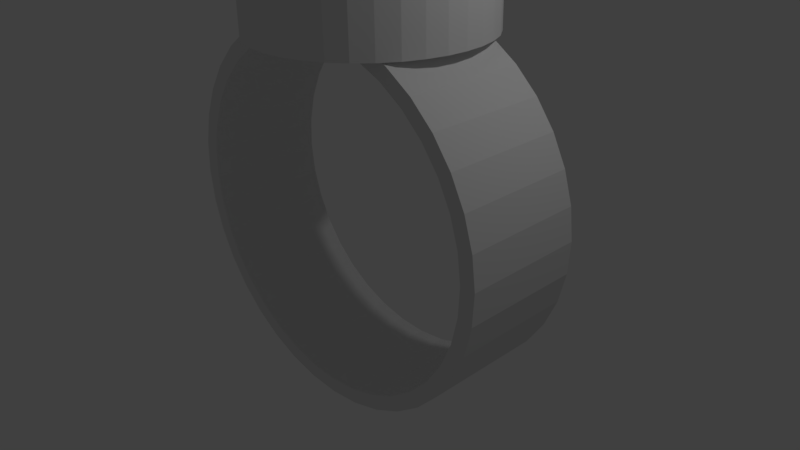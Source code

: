 # Source: HW2.blend  (saved by Blender 2.77.0; exported with 4.5.12 LTS)
import bpy
from mathutils import Matrix  # noqa: F401  (used for matrix-valued properties, if any)

bpy.ops.wm.read_factory_settings(use_empty=True)
scene = bpy.context.scene
scene.name = 'Scene'

# ---- collections
col_collection_1 = bpy.data.collections.new('Collection 1'); scene.collection.children.link(col_collection_1)

# ---- world
world_world = bpy.data.worlds.new('World'); scene.world = world_world
world_world.color = (0.05088, 0.05088, 0.05088)
world_world.use_sun_shadow = False
world_world.sun_shadow_jitter_overblur = 0.0
world_world.cycles.sampling_method = 'MANUAL'

# ---- cameras
cam_camera = bpy.data.cameras.new('Camera')
cam_camera.clip_end = 100.0
cam_camera.lens = 35.0
cam_camera.sensor_width = 32.0
cam_camera.sensor_height = 18.0
cam_camera.ortho_scale = 7.314
cam_camera.dof.focus_distance = 0.0
cam_camera.dof.aperture_fstop = 128.0

# ---- lights
light_lamp = bpy.data.lights.new('Lamp', 'POINT')
light_lamp.transmission_factor = 0.0
light_lamp.cutoff_distance = 30.0
light_lamp.energy = 100.0
light_lamp.shadow_buffer_clip_start = 1.001
light_lamp.shadow_soft_size = 0.1
light_lamp.shadow_maximum_resolution = 0.006
light_lamp.use_absolute_resolution = True

# ---- meshes
me_plane_001 = bpy.data.meshes.new('Plane.001')
me_plane_001.from_pydata([(16.79, -0.3674, 5.203), (16.81, -0.3939, 4.414), (15.25, -0.3682, 5.18), (15.27, -0.3947, 4.39), (16.79, -0.3683, 5.203), (16.81, -0.3948, 4.414), (15.27, -0.5833, 5.187), (15.29, -0.6098, 4.398), (16.79, -0.3692, 5.203), (16.81, -0.3957, 4.414), (15.34, -0.7919, 5.195), (15.36, -0.8184, 4.406), (16.79, -0.3701, 5.203), (16.81, -0.3965, 4.414), (15.45, -0.9875, 5.204), (15.47, -1.014, 4.414), (16.79, -0.3708, 5.203), (16.81, -0.3973, 4.414), (15.61, -1.164, 5.212), (15.63, -1.191, 4.423), (16.79, -0.3715, 5.203), (16.81, -0.3979, 4.414), (15.8, -1.317, 5.22), (15.82, -1.343, 4.431), (16.79, -0.372, 5.203), (16.81, -0.3985, 4.414), (16.02, -1.441, 5.227), (16.04, -1.467, 4.438), (16.79, -0.3724, 5.203), (16.81, -0.3988, 4.414), (16.27, -1.532, 5.234), (16.28, -1.558, 4.445), (16.79, -0.3726, 5.203), (16.81, -0.3991, 4.414), (16.53, -1.588, 5.24), (16.55, -1.614, 4.451), (16.8, -0.3726, 5.203), (16.81, -0.3991, 4.414), (16.8, -1.606, 5.245), (16.81, -1.633, 4.455), (16.8, -0.3726, 5.203), (16.82, -0.399, 4.414), (17.06, -1.587, 5.248), (17.08, -1.614, 4.459), (16.8, -0.3723, 5.203), (16.82, -0.3988, 4.414), (17.33, -1.531, 5.25), (17.34, -1.558, 4.461), (16.8, -0.3719, 5.203), (16.82, -0.3984, 4.414), (17.57, -1.44, 5.251), (17.59, -1.466, 4.461), (16.8, -0.3714, 5.203), (16.82, -0.3978, 4.414), (17.79, -1.316, 5.25), (17.81, -1.342, 4.461), (16.8, -0.3707, 5.203), (16.82, -0.3972, 4.414), (17.98, -1.163, 5.248), (18.0, -1.19, 4.458), (16.8, -0.3699, 5.203), (16.82, -0.3964, 4.414), (18.14, -0.9861, 5.244), (18.16, -1.013, 4.455), (16.8, -0.3691, 5.203), (16.82, -0.3956, 4.414), (18.25, -0.7903, 5.239), (18.27, -0.8168, 4.45), (16.8, -0.3682, 5.203), (16.82, -0.3947, 4.414), (18.32, -0.5816, 5.233), (18.34, -0.6081, 4.444), (16.8, -0.3673, 5.203), (16.82, -0.3938, 4.414), (18.34, -0.3665, 5.227), (18.36, -0.393, 4.437), (16.8, -0.3664, 5.203), (16.82, -0.3928, 4.414), (18.32, -0.1514, 5.219), (18.34, -0.1779, 4.43), (16.8, -0.3655, 5.203), (16.82, -0.392, 4.414), (18.25, 0.05717, 5.211), (18.27, 0.03069, 4.422), (16.8, -0.3646, 5.203), (16.82, -0.3911, 4.414), (18.14, 0.2528, 5.203), (18.16, 0.2263, 4.413), (16.8, -0.3639, 5.203), (16.82, -0.3904, 4.414), (17.98, 0.4296, 5.194), (18.0, 0.4032, 4.405), (16.8, -0.3633, 5.203), (16.82, -0.3897, 4.414), (17.79, 0.5822, 5.186), (17.81, 0.5557, 4.397), (16.8, -0.3627, 5.203), (16.82, -0.3892, 4.414), (17.57, 0.706, 5.179), (17.59, 0.6795, 4.389), (16.8, -0.3624, 5.203), (16.82, -0.3888, 4.414), (17.33, 0.7971, 5.172), (17.34, 0.7706, 4.383), (16.8, -0.3621, 5.203), (16.82, -0.3886, 4.414), (17.06, 0.8528, 5.166), (17.08, 0.8264, 4.377), (16.8, -0.3621, 5.203), (16.81, -0.3885, 4.414), (16.8, 0.8715, 5.162), (16.81, 0.845, 4.372), (16.79, -0.3622, 5.203), (16.81, -0.3886, 4.414), (16.53, 0.8525, 5.158), (16.55, 0.8261, 4.369), (16.79, -0.3624, 5.203), (16.81, -0.3889, 4.414), (16.27, 0.7965, 5.156), (16.28, 0.77, 4.367), (16.79, -0.3628, 5.203), (16.81, -0.3893, 4.414), (16.02, 0.7051, 5.155), (16.04, 0.6786, 4.366), (16.79, -0.3634, 5.203), (16.81, -0.3898, 4.414), (15.8, 0.5811, 5.156), (15.82, 0.5546, 4.367), (16.79, -0.364, 5.203), (16.81, -0.3905, 4.414), (15.61, 0.4283, 5.158), (15.63, 0.4018, 4.369), (16.79, -0.3648, 5.203), (16.81, -0.3913, 4.414), (15.45, 0.2513, 5.162), (15.47, 0.2249, 4.373), (16.79, -0.3656, 5.203), (16.81, -0.3921, 4.414), (15.34, 0.05556, 5.167), (15.36, 0.02908, 4.378), (16.79, -0.3665, 5.203), (16.81, -0.393, 4.414), (15.27, -0.1531, 5.173), (15.29, -0.1796, 4.383), (16.79, -0.3674, 5.203), (16.81, -0.3939, 4.414), (15.25, -0.3682, 5.18), (15.27, -0.3947, 4.39)], [], [(0, 2, 3, 1), (5, 7, 11, 9), (1, 3, 7, 5), (2, 0, 4, 6), (3, 2, 6, 7), (0, 1, 5, 4), (11, 10, 14, 15), (6, 4, 8, 10), (7, 6, 10, 11), (4, 5, 9, 8), (13, 15, 19, 17), (8, 9, 13, 12), (9, 11, 15, 13), (10, 8, 12, 14), (18, 16, 20, 22), (14, 12, 16, 18), (15, 14, 18, 19), (12, 13, 17, 16), (23, 22, 26, 27), (19, 18, 22, 23), (16, 17, 21, 20), (17, 19, 23, 21), (25, 27, 31, 29), (20, 21, 25, 24), (21, 23, 27, 25), (22, 20, 24, 26), (31, 30, 34, 35), (26, 24, 28, 30), (27, 26, 30, 31), (24, 25, 29, 28), (32, 33, 37, 36), (28, 29, 33, 32), (29, 31, 35, 33), (30, 28, 32, 34), (37, 39, 43, 41), (33, 35, 39, 37), (34, 32, 36, 38), (35, 34, 38, 39), (43, 42, 46, 47), (38, 36, 40, 42), (39, 38, 42, 43), (36, 37, 41, 40), (45, 47, 51, 49), (40, 41, 45, 44), (41, 43, 47, 45), (42, 40, 44, 46), (49, 51, 55, 53), (46, 44, 48, 50), (47, 46, 50, 51), (44, 45, 49, 48), (55, 54, 58, 59), (50, 48, 52, 54), (51, 50, 54, 55), (48, 49, 53, 52), (57, 59, 63, 61), (52, 53, 57, 56), (53, 55, 59, 57), (54, 52, 56, 58), (62, 60, 64, 66), (58, 56, 60, 62), (59, 58, 62, 63), (56, 57, 61, 60), (67, 66, 70, 71), (63, 62, 66, 67), (60, 61, 65, 64), (61, 63, 67, 65), (69, 71, 75, 73), (64, 65, 69, 68), (65, 67, 71, 69), (66, 64, 68, 70), (75, 74, 78, 79), (70, 68, 72, 74), (71, 70, 74, 75), (68, 69, 73, 72), (76, 77, 81, 80), (72, 73, 77, 76), (73, 75, 79, 77), (74, 72, 76, 78), (81, 83, 87, 85), (77, 79, 83, 81), (78, 76, 80, 82), (79, 78, 82, 83), (87, 86, 90, 91), (82, 80, 84, 86), (83, 82, 86, 87), (80, 81, 85, 84), (89, 91, 95, 93), (84, 85, 89, 88), (85, 87, 91, 89), (86, 84, 88, 90), (93, 95, 99, 97), (90, 88, 92, 94), (91, 90, 94, 95), (88, 89, 93, 92), (99, 98, 102, 103), (94, 92, 96, 98), (95, 94, 98, 99), (92, 93, 97, 96), (101, 103, 107, 105), (96, 97, 101, 100), (97, 99, 103, 101), (98, 96, 100, 102), (106, 104, 108, 110), (102, 100, 104, 106), (103, 102, 106, 107), (100, 101, 105, 104), (111, 110, 114, 115), (107, 106, 110, 111), (104, 105, 109, 108), (105, 107, 111, 109), (113, 115, 119, 117), (108, 109, 113, 112), (109, 111, 115, 113), (110, 108, 112, 114), (119, 118, 122, 123), (114, 112, 116, 118), (115, 114, 118, 119), (112, 113, 117, 116), (120, 121, 125, 124), (116, 117, 121, 120), (117, 119, 123, 121), (118, 116, 120, 122), (125, 127, 131, 129), (121, 123, 127, 125), (122, 120, 124, 126), (123, 122, 126, 127), (131, 130, 134, 135), (126, 124, 128, 130), (127, 126, 130, 131), (124, 125, 129, 128), (133, 135, 139, 137), (128, 129, 133, 132), (129, 131, 135, 133), (130, 128, 132, 134), (137, 139, 143, 141), (134, 132, 136, 138), (135, 134, 138, 139), (132, 133, 137, 136), (143, 142, 146, 147), (138, 136, 140, 142), (139, 138, 142, 143), (136, 137, 141, 140), (144, 145, 147, 146), (140, 141, 145, 144), (141, 143, 147, 145), (142, 140, 144, 146)])
me_plane_001.use_remesh_preserve_volume = False
me_plane_001.use_remesh_preserve_attributes = False
me_plane_001.use_mirror_vertex_groups = False
me_plane_001.update()
me_plane = bpy.data.meshes.new('Plane')
me_plane.from_pydata([(4.701, -0.868, 0.0), (6.701, -0.868, 0.0), (4.701, 1.132, 0.0), (6.701, 1.132, 0.0), (4.97, -0.868, 0.4226), (6.939, -0.868, 0.3879), (4.97, 1.132, 0.4226), (6.939, 1.132, 0.3879), (5.968, -0.868, 0.8341), (7.848, -0.868, 0.7657), (5.968, 1.132, 0.8341), (7.848, 1.132, 0.7657), (7.666, -0.868, 1.222), (9.398, -0.868, 1.122), (7.666, 1.132, 1.222), (9.398, 1.132, 1.122), (10.01, -0.868, 1.575), (11.54, -0.868, 1.446), (10.01, 1.132, 1.575), (11.54, 1.132, 1.446), (12.93, -0.868, 1.881), (14.22, -0.868, 1.728), (12.93, 1.132, 1.881), (14.22, 1.132, 1.728), (16.34, -0.868, 2.132), (17.34, -0.868, 1.959), (16.34, 1.132, 2.132), (17.34, 1.132, 1.959), (20.14, -0.868, 2.32), (20.82, -0.868, 2.132), (20.14, 1.132, 2.32), (20.82, 1.132, 2.132), (24.2, -0.868, 2.439), (24.55, -0.868, 2.242), (24.2, 1.132, 2.439), (24.55, 1.132, 2.242), (28.41, -0.868, 2.486), (28.41, -0.868, 2.286), (28.41, 1.132, 2.486), (28.41, 1.132, 2.286), (32.64, -0.868, 2.459), (32.29, -0.868, 2.262), (32.64, 1.132, 2.459), (32.29, 1.132, 2.262), (36.75, -0.868, 2.36), (36.07, -0.868, 2.172), (36.75, 1.132, 2.36), (36.07, 1.132, 2.172), (40.63, -0.868, 2.19), (39.63, -0.868, 2.017), (40.63, 1.132, 2.19), (39.63, 1.132, 2.017), (44.16, -0.868, 1.955), (42.87, -0.868, 1.802), (44.16, 1.132, 1.955), (42.87, 1.132, 1.802), (47.22, -0.868, 1.663), (45.69, -0.868, 1.534), (47.22, 1.132, 1.663), (45.69, 1.132, 1.534), (49.73, -0.868, 1.322), (48.0, -0.868, 1.222), (49.73, 1.132, 1.322), (48.0, 1.132, 1.222), (51.61, -0.868, 0.9426), (49.73, -0.868, 0.8742), (51.61, 1.132, 0.9426), (49.73, 1.132, 0.8742), (52.8, -0.868, 0.5363), (50.83, -0.868, 0.5016), (52.8, 1.132, 0.5363), (50.83, 1.132, 0.5016), (53.27, -0.868, 0.1154), (51.27, -0.868, 0.1154), (53.27, 1.132, 0.1154), (51.27, 1.132, 0.1154), (53.0, -0.868, -0.3072), (51.03, -0.868, -0.2724), (53.0, 1.132, -0.3072), (51.03, 1.132, -0.2724), (52.01, -0.868, -0.7187), (50.13, -0.868, -0.6503), (52.01, 1.132, -0.7187), (50.13, 1.132, -0.6503), (50.31, -0.868, -1.107), (48.58, -0.868, -1.007), (50.31, 1.132, -1.107), (48.58, 1.132, -1.007), (47.96, -0.868, -1.459), (46.43, -0.868, -1.331), (47.96, 1.132, -1.459), (46.43, 1.132, -1.331), (45.04, -0.868, -1.766), (43.75, -0.868, -1.612), (45.04, 1.132, -1.766), (43.75, 1.132, -1.612), (41.63, -0.868, -2.017), (40.63, -0.868, -1.843), (41.63, 1.132, -2.017), (40.63, 1.132, -1.843), (37.84, -0.868, -2.205), (37.15, -0.868, -2.017), (37.84, 1.132, -2.205), (37.15, 1.132, -2.017), (33.77, -0.868, -2.324), (33.43, -0.868, -2.127), (33.77, 1.132, -2.324), (33.43, 1.132, -2.127), (29.56, -0.868, -2.371), (29.56, -0.868, -2.171), (29.56, 1.132, -2.371), (29.56, 1.132, -2.171), (25.34, -0.868, -2.344), (25.69, -0.868, -2.147), (25.34, 1.132, -2.344), (25.69, 1.132, -2.147), (21.22, -0.868, -2.244), (21.91, -0.868, -2.056), (21.22, 1.132, -2.244), (21.91, 1.132, -2.056), (17.34, -0.868, -2.074), (18.34, -0.868, -1.901), (17.34, 1.132, -2.074), (18.34, 1.132, -1.901), (13.82, -0.868, -1.84), (15.1, -0.868, -1.687), (13.82, 1.132, -1.84), (15.1, 1.132, -1.687), (10.75, -0.868, -1.548), (12.29, -0.868, -1.419), (10.75, 1.132, -1.548), (12.29, 1.132, -1.419), (8.243, -0.868, -1.207), (9.975, -0.868, -1.107), (8.243, 1.132, -1.207), (9.975, 1.132, -1.107), (6.363, -0.868, -0.8271), (8.242, -0.868, -0.7587), (6.363, 1.132, -0.8271), (8.242, 1.132, -0.7587), (5.17, -0.868, -0.4208), (7.14, -0.868, -0.3861), (5.17, 1.132, -0.4208), (7.14, 1.132, -0.3861), (4.701, -0.868, 4.768e-07), (6.701, -0.868, 1.073e-06), (4.701, 1.132, 4.768e-07), (6.701, 1.132, 9.537e-07)], [], [(0, 2, 3, 1), (6, 4, 8, 10), (1, 3, 7, 5), (2, 0, 4, 6), (3, 2, 6, 7), (0, 1, 5, 4), (11, 10, 14, 15), (7, 6, 10, 11), (4, 5, 9, 8), (5, 7, 11, 9), (13, 15, 19, 17), (8, 9, 13, 12), (9, 11, 15, 13), (10, 8, 12, 14), (19, 18, 22, 23), (14, 12, 16, 18), (15, 14, 18, 19), (12, 13, 17, 16), (20, 21, 25, 24), (16, 17, 21, 20), (17, 19, 23, 21), (18, 16, 20, 22), (25, 27, 31, 29), (21, 23, 27, 25), (22, 20, 24, 26), (23, 22, 26, 27), (31, 30, 34, 35), (26, 24, 28, 30), (27, 26, 30, 31), (24, 25, 29, 28), (33, 35, 39, 37), (28, 29, 33, 32), (29, 31, 35, 33), (30, 28, 32, 34), (37, 39, 43, 41), (34, 32, 36, 38), (35, 34, 38, 39), (32, 33, 37, 36), (43, 42, 46, 47), (38, 36, 40, 42), (39, 38, 42, 43), (36, 37, 41, 40), (45, 47, 51, 49), (40, 41, 45, 44), (41, 43, 47, 45), (42, 40, 44, 46), (50, 48, 52, 54), (46, 44, 48, 50), (47, 46, 50, 51), (44, 45, 49, 48), (55, 54, 58, 59), (51, 50, 54, 55), (48, 49, 53, 52), (49, 51, 55, 53), (57, 59, 63, 61), (52, 53, 57, 56), (53, 55, 59, 57), (54, 52, 56, 58), (63, 62, 66, 67), (58, 56, 60, 62), (59, 58, 62, 63), (56, 57, 61, 60), (64, 65, 69, 68), (60, 61, 65, 64), (61, 63, 67, 65), (62, 60, 64, 66), (69, 71, 75, 73), (65, 67, 71, 69), (66, 64, 68, 70), (67, 66, 70, 71), (75, 74, 78, 79), (70, 68, 72, 74), (71, 70, 74, 75), (68, 69, 73, 72), (77, 79, 83, 81), (72, 73, 77, 76), (73, 75, 79, 77), (74, 72, 76, 78), (81, 83, 87, 85), (78, 76, 80, 82), (79, 78, 82, 83), (76, 77, 81, 80), (87, 86, 90, 91), (82, 80, 84, 86), (83, 82, 86, 87), (80, 81, 85, 84), (89, 91, 95, 93), (84, 85, 89, 88), (85, 87, 91, 89), (86, 84, 88, 90), (94, 92, 96, 98), (90, 88, 92, 94), (91, 90, 94, 95), (88, 89, 93, 92), (99, 98, 102, 103), (95, 94, 98, 99), (92, 93, 97, 96), (93, 95, 99, 97), (101, 103, 107, 105), (96, 97, 101, 100), (97, 99, 103, 101), (98, 96, 100, 102), (107, 106, 110, 111), (102, 100, 104, 106), (103, 102, 106, 107), (100, 101, 105, 104), (108, 109, 113, 112), (104, 105, 109, 108), (105, 107, 111, 109), (106, 104, 108, 110), (113, 115, 119, 117), (109, 111, 115, 113), (110, 108, 112, 114), (111, 110, 114, 115), (119, 118, 122, 123), (114, 112, 116, 118), (115, 114, 118, 119), (112, 113, 117, 116), (121, 123, 127, 125), (116, 117, 121, 120), (117, 119, 123, 121), (118, 116, 120, 122), (125, 127, 131, 129), (122, 120, 124, 126), (123, 122, 126, 127), (120, 121, 125, 124), (131, 130, 134, 135), (126, 124, 128, 130), (127, 126, 130, 131), (124, 125, 129, 128), (133, 135, 139, 137), (128, 129, 133, 132), (129, 131, 135, 133), (130, 128, 132, 134), (138, 136, 140, 142), (134, 132, 136, 138), (135, 134, 138, 139), (132, 133, 137, 136), (143, 142, 146, 147), (139, 138, 142, 143), (136, 137, 141, 140), (137, 139, 143, 141), (144, 145, 147, 146), (140, 141, 145, 144), (141, 143, 147, 145), (142, 140, 144, 146)])
me_plane.use_remesh_preserve_volume = False
me_plane.use_remesh_preserve_attributes = False
me_plane.use_mirror_vertex_groups = False
me_plane.update()

# ---- objects
ob_plane_001 = bpy.data.objects.new('Plane.001', me_plane_001)
ob_plane = bpy.data.objects.new('Plane', me_plane)
ob_lamp = bpy.data.objects.new('Lamp', light_lamp)
ob_camera = bpy.data.objects.new('Camera', cam_camera)

# ---- transforms, parenting, visibility, modifiers, constraints
ob_plane_001.location = (-16.12, 0.611, -1.495)
ob_plane_001.rotation_euler = (0.0226, -0.0, 0.0)
ob_plane_001.scale = (0.96, 1.2, 1.0)
ob_plane_001.lineart.crease_threshold = 0.0
ob_plane.location = (-2.843, -0.159, 0.7073)
ob_plane.rotation_euler = (0.0, -0.0, 0.002676)
ob_plane.scale = (0.1, 0.8, 1.0)
ob_plane.lineart.crease_threshold = 0.0
ob_lamp.location = (4.076, 1.005, 5.904)
ob_lamp.rotation_euler = (0.6503, 0.05522, 1.866)
ob_lamp.lock_rotations_4d = False
ob_lamp.empty_display_type = 'ARROWS'
ob_lamp.color = (0.0, 0.0, 0.0, 0.0)
ob_lamp.lineart.crease_threshold = 0.0
ob_camera.location = (7.481, -6.508, 5.344)
ob_camera.rotation_euler = (1.109, 0.01082, 0.8149)
ob_camera.lock_rotations_4d = False
ob_camera.empty_display_type = 'ARROWS'
ob_camera.color = (0.0, 0.0, 0.0, 0.0)
ob_camera.display_type = 'WIRE'
ob_camera.lineart.crease_threshold = 0.0

# ---- collection membership
col_collection_1.objects.link(ob_plane_001)
col_collection_1.objects.link(ob_plane)
col_collection_1.objects.link(ob_lamp)
col_collection_1.objects.link(ob_camera)

# ---- scene / render settings (as saved in the file)
scene.camera = ob_camera
scene.frame_start = 1; scene.frame_end = 250; scene.frame_set(1)
scene.render.engine = 'BLENDER_EEVEE_NEXT'
scene.render.resolution_percentage = 50
scene.render.dither_intensity = 0.0
scene.cycles.use_denoising = False
scene.cycles.samples = 128
scene.cycles.sampling_pattern = 'TABULATED_SOBOL'
scene.cycles.light_sampling_threshold = 0.0
scene.cycles.use_adaptive_sampling = False
scene.cycles.use_light_tree = False
scene.cycles.blur_glossy = 0.0
scene.cycles.sample_clamp_indirect = 0.0
scene.view_settings.view_transform = 'Standard'
bpy.context.view_layer.update()
